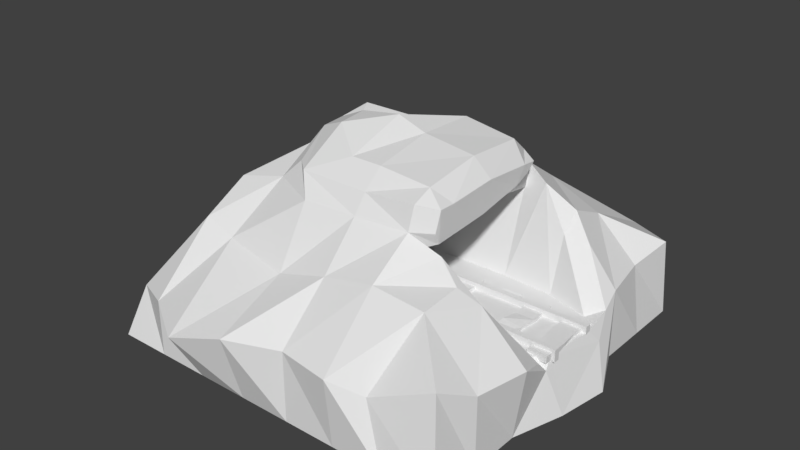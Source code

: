 # Source: grot.blend  (saved by Blender 2.79.0; exported with 4.5.12 LTS)
import bpy
from mathutils import Matrix  # noqa: F401  (used for matrix-valued properties, if any)

bpy.ops.wm.read_factory_settings(use_empty=True)
scene = bpy.context.scene
scene.name = 'Scene'

# ---- collections
col_collection_1 = bpy.data.collections.new('Collection 1'); scene.collection.children.link(col_collection_1)

# ---- materials (node trees are filled in below, after node groups)
mat_material = bpy.data.materials.new('Material')
mat_material.alpha_threshold = 0.0
mat_material.use_transparent_shadow = False
mat_material.roughness = 0.5
mat_material.line_color = (0.0, 0.0, 0.0, 1.0)

# ---- material node trees

# ---- world
world_world = bpy.data.worlds.new('World'); scene.world = world_world
world_world.color = (0.05088, 0.05088, 0.05088)
world_world.use_sun_shadow = False
world_world.sun_shadow_jitter_overblur = 0.0
world_world.cycles.sampling_method = 'MANUAL'

# ---- meshes
me_cube_002 = bpy.data.meshes.new('Cube.002')
me_cube_002.from_pydata([(-10.92, -0.9987, -1.066), (-10.92, -0.9987, 0.934), (-10.92, 1.001, -1.066), (-10.92, 1.001, 0.934), (-8.923, -0.9987, -1.066), (-8.923, -0.9987, 0.934), (-8.923, 1.001, -1.066), (-8.923, 1.001, 0.934), (4.74, -0.9987, -1.066), (4.74, -0.9987, 0.934), (4.74, 1.001, -1.066), (4.74, 1.001, 0.934), (6.74, -0.9987, -1.066), (6.74, -0.9987, 0.934), (6.74, 1.001, -1.066), (6.74, 1.001, 0.934), (8.925, -0.9987, -1.066), (8.925, -0.9987, 0.934), (8.925, 1.001, -1.066), (8.925, 1.001, 0.934), (10.92, -0.9987, -1.066), (10.92, -0.9987, 0.934), (10.92, 1.001, -1.066), (10.92, 1.001, 0.934), (-2.641, -0.9987, -1.066), (-2.641, -0.9987, 0.934), (-2.641, 1.001, -1.066), (-2.641, 1.001, 0.934), (-0.641, -0.9987, -1.066), (-0.641, -0.9987, 0.934), (-0.641, 1.001, -1.066), (-0.641, 1.001, 0.934), (1.544, -0.9987, -1.066), (1.544, -0.9987, 0.934), (1.544, 1.001, -1.066), (1.544, 1.001, 0.934), (3.544, -0.9987, -1.066), (3.544, -0.9987, 0.934), (3.544, 1.001, -1.066), (3.544, 1.001, 0.934), (-6.738, -0.9987, -1.066), (-6.738, -0.9987, 0.934), (-6.738, 1.001, -1.066), (-6.738, 1.001, 0.934), (-4.738, -0.9987, -1.066), (-4.738, -0.9987, 0.934), (-4.738, 1.001, -1.066), (-4.738, 1.001, 0.934), (-12.22, -0.7716, -1.601), (-12.22, -0.7716, 1.997), (-12.22, -0.5951, -1.601), (-12.22, -0.5951, 1.997), (11.22, -0.7716, -1.601), (11.22, -0.7716, 1.997), (11.22, -0.5951, -1.601), (11.22, -0.5951, 1.997), (-11.82, 0.5871, -1.601), (-11.82, 0.5871, 1.997), (-11.82, 0.7636, -1.601), (-11.82, 0.7636, 1.997), (11.31, 0.5871, -1.601), (11.31, 0.5871, 1.997), (11.31, 0.7636, -1.601), (11.31, 0.7636, 1.997), (8.925, -0.1956, -1.066), (8.925, -0.1956, 0.934), (10.92, -0.1956, -1.066), (10.92, -0.1956, 0.934), (8.732, 0.2572, 0.934), (10.73, 0.2572, -1.066), (8.732, 0.2572, -1.066), (10.73, 0.2572, 0.934), (4.74, -0.303, -1.066), (4.74, -0.303, 1.644), (6.74, -0.303, -1.066), (6.74, -0.303, 0.934), (4.912, 0.1862, 0.934), (6.912, 0.1862, -1.066), (4.912, 0.1862, -1.066), (6.912, 0.1862, 0.934), (1.544, 0.3347, -2.244), (1.544, -0.332, -2.244), (1.544, -0.332, -0.2439), (1.544, 0.3347, -0.2439), (3.544, -0.332, -2.244), (3.544, 0.3347, -2.244), (3.544, 0.3347, -0.2439), (3.544, -0.332, -0.2439)], [], [(0, 1, 3, 2), (2, 3, 7, 6), (6, 7, 5, 4), (4, 5, 1, 0), (2, 6, 4, 0), (7, 3, 1, 5), (78, 76, 11, 10), (10, 11, 15, 14), (74, 75, 13, 12), (12, 13, 9, 8), (72, 74, 12, 8), (75, 73, 9, 13), (70, 68, 19, 18), (18, 19, 23, 22), (66, 67, 21, 20), (20, 21, 17, 16), (64, 66, 20, 16), (67, 65, 17, 21), (24, 25, 27, 26), (26, 27, 31, 30), (30, 31, 29, 28), (28, 29, 25, 24), (26, 30, 28, 24), (31, 27, 25, 29), (80, 83, 35, 34), (34, 35, 39, 38), (84, 87, 37, 36), (36, 37, 33, 32), (81, 84, 36, 32), (87, 82, 33, 37), (40, 41, 43, 42), (42, 43, 47, 46), (46, 47, 45, 44), (44, 45, 41, 40), (42, 46, 44, 40), (47, 43, 41, 45), (48, 49, 51, 50), (50, 51, 55, 54), (54, 55, 53, 52), (52, 53, 49, 48), (50, 54, 52, 48), (55, 51, 49, 53), (56, 57, 59, 58), (58, 59, 63, 62), (62, 63, 61, 60), (60, 61, 57, 56), (58, 62, 60, 56), (63, 59, 57, 61), (71, 68, 65, 67), (70, 69, 66, 64), (69, 71, 67, 66), (16, 17, 65, 64), (22, 23, 71, 69), (18, 22, 69, 70), (23, 19, 68, 71), (64, 65, 68, 70), (79, 76, 73, 75), (78, 77, 74, 72), (77, 79, 75, 74), (8, 9, 73, 72), (14, 15, 79, 77), (10, 14, 77, 78), (15, 11, 76, 79), (72, 73, 76, 78), (39, 35, 83, 86), (86, 83, 82, 87), (34, 38, 85, 80), (80, 85, 84, 81), (38, 39, 86, 85), (85, 86, 87, 84), (32, 33, 82, 81), (81, 82, 83, 80)])
_uv = me_cube_002.uv_layers.new(name='UVMap')
_uv.uv.foreach_set('vector', [0.04277, 0.5431, 0.04335, 0.5436, 0.04869, 0.5375, 0.0481, 0.537, 0.0481, 0.537, 0.04869, 0.5375, 0.04888, 0.5373, 0.04825, 0.5367, 0.04825, 0.5367, 0.04888, 0.5373, 0.04318, 0.5438, 0.04255, 0.5433, 0.04255, 0.5433, 0.04318, 0.5438, 0.04335, 0.5436, 0.04277, 0.5431, 0.0481, 0.537, 0.04825, 0.5367, 0.04255, 0.5433, 0.04277, 0.5431, 0.04888, 0.5373, 0.04869, 0.5375, 0.04335, 0.5436, 0.04318, 0.5438, 0.04588, 0.5383, 0.04706, 0.5393, 0.05137, 0.5344, 0.0502, 0.5334, 0.0502, 0.5334, 0.05137, 0.5344, 0.05215, 0.5335, 0.0508, 0.5323, 0.0429, 0.5414, 0.04422, 0.5426, 0.03998, 0.5475, 0.03867, 0.5463, 0.03867, 0.5463, 0.03998, 0.5475, 0.04074, 0.5466, 0.03959, 0.5456, 0.04329, 0.5413, 0.0429, 0.5414, 0.03867, 0.5463, 0.03959, 0.5456, 0.04422, 0.5426, 0.04486, 0.5427, 0.04074, 0.5466, 0.03998, 0.5475, 0.04635, 0.537, 0.04791, 0.5383, 0.0533, 0.5321, 0.0517, 0.5308, 0.0517, 0.5308, 0.0533, 0.5321, 0.05482, 0.5303, 0.05288, 0.5287, 0.04249, 0.5407, 0.0444, 0.5423, 0.03737, 0.5504, 0.03549, 0.5488, 0.03549, 0.5488, 0.03737, 0.5504, 0.03885, 0.5488, 0.03729, 0.5474, 0.04309, 0.5407, 0.04249, 0.5407, 0.03549, 0.5488, 0.03729, 0.5474, 0.0444, 0.5423, 0.04467, 0.5421, 0.03885, 0.5488, 0.03737, 0.5504, 0.04163, 0.544, 0.04241, 0.5447, 0.04966, 0.5363, 0.04886, 0.5357, 0.04886, 0.5357, 0.04966, 0.5363, 0.05, 0.5359, 0.04913, 0.5352, 0.04913, 0.5352, 0.05, 0.5359, 0.04208, 0.5451, 0.04121, 0.5443, 0.04121, 0.5443, 0.04208, 0.5451, 0.04241, 0.5447, 0.04163, 0.544, 0.04886, 0.5357, 0.04913, 0.5352, 0.04121, 0.5443, 0.04163, 0.544, 0.05, 0.5359, 0.04966, 0.5363, 0.04241, 0.5447, 0.04208, 0.5451, 0.04598, 0.5375, 0.04695, 0.5383, 0.05046, 0.5354, 0.04949, 0.5346, 0.04949, 0.5346, 0.05046, 0.5354, 0.05099, 0.5348, 0.0499, 0.5339, 0.0427, 0.5409, 0.04378, 0.5418, 0.04111, 0.5462, 0.04004, 0.5452, 0.04004, 0.5452, 0.04111, 0.5462, 0.04163, 0.5456, 0.04067, 0.5447, 0.04304, 0.5409, 0.0427, 0.5409, 0.04004, 0.5452, 0.04067, 0.5447, 0.04378, 0.5418, 0.04401, 0.5417, 0.04163, 0.5456, 0.04111, 0.5462, 0.04228, 0.5435, 0.04295, 0.5441, 0.04911, 0.537, 0.04843, 0.5364, 0.04843, 0.5364, 0.04911, 0.537, 0.04935, 0.5367, 0.04862, 0.5361, 0.04862, 0.5361, 0.04935, 0.5367, 0.04271, 0.5444, 0.04199, 0.5437, 0.04199, 0.5437, 0.04271, 0.5444, 0.04295, 0.5441, 0.04228, 0.5435, 0.04843, 0.5364, 0.04862, 0.5361, 0.04199, 0.5437, 0.04228, 0.5435, 0.04935, 0.5367, 0.04911, 0.537, 0.04295, 0.5441, 0.04271, 0.5444, 0.03962, 0.7781, 0.03961, 0.7788, 0.04001, 0.7788, 0.04002, 0.7781, 0.04002, 0.7781, 0.04001, 0.7788, 0.03629, 0.7794, 0.03634, 0.7766, 0.03634, 0.7766, 0.03629, 0.7794, 0.03488, 0.7794, 0.03495, 0.7766, 0.03495, 0.7766, 0.03488, 0.7794, 0.03961, 0.7788, 0.03962, 0.7781, 0.04002, 0.7781, 0.03634, 0.7766, 0.03495, 0.7766, 0.03962, 0.7781, 0.03629, 0.7794, 0.04001, 0.7788, 0.03961, 0.7788, 0.03488, 0.7794, 0.04272, 0.7781, 0.04271, 0.7789, 0.04312, 0.7789, 0.04312, 0.7781, 0.04312, 0.7781, 0.04312, 0.7789, 0.04721, 0.7795, 0.04719, 0.7767, 0.04719, 0.7767, 0.04721, 0.7795, 0.04578, 0.7795, 0.04577, 0.7767, 0.04577, 0.7767, 0.04578, 0.7795, 0.04271, 0.7789, 0.04272, 0.7781, 0.04312, 0.7781, 0.04719, 0.7767, 0.04577, 0.7767, 0.04272, 0.7781, 0.04721, 0.7795, 0.04312, 0.7789, 0.04271, 0.7789, 0.04578, 0.7795, 0.0483, 0.5379, 0.04791, 0.5383, 0.04467, 0.5421, 0.0444, 0.5423, 0.04635, 0.537, 0.04642, 0.5362, 0.04249, 0.5407, 0.04309, 0.5407, 0.04642, 0.5362, 0.0483, 0.5379, 0.0444, 0.5423, 0.04249, 0.5407, 0.03729, 0.5474, 0.03885, 0.5488, 0.04467, 0.5421, 0.04309, 0.5407, 0.05288, 0.5287, 0.05482, 0.5303, 0.0483, 0.5379, 0.04642, 0.5362, 0.0517, 0.5308, 0.05288, 0.5287, 0.04642, 0.5362, 0.04635, 0.537, 0.05482, 0.5303, 0.0533, 0.5321, 0.04791, 0.5383, 0.0483, 0.5379, 0.04309, 0.5407, 0.04467, 0.5421, 0.04791, 0.5383, 0.04635, 0.537, 0.04721, 0.5391, 0.04706, 0.5393, 0.04486, 0.5427, 0.04422, 0.5426, 0.04588, 0.5383, 0.04586, 0.538, 0.0429, 0.5414, 0.04329, 0.5413, 0.04586, 0.538, 0.04721, 0.5391, 0.04422, 0.5426, 0.0429, 0.5414, 0.03959, 0.5456, 0.04074, 0.5466, 0.04486, 0.5427, 0.04329, 0.5413, 0.0508, 0.5323, 0.05215, 0.5335, 0.04721, 0.5391, 0.04586, 0.538, 0.0502, 0.5334, 0.0508, 0.5323, 0.04586, 0.538, 0.04588, 0.5383, 0.05215, 0.5335, 0.05137, 0.5344, 0.04706, 0.5393, 0.04721, 0.5391, 0.04329, 0.5413, 0.04486, 0.5427, 0.04706, 0.5393, 0.04588, 0.5383, 0.05099, 0.5348, 0.05046, 0.5354, 0.04695, 0.5383, 0.04706, 0.538, 0.04706, 0.538, 0.04695, 0.5383, 0.04401, 0.5417, 0.04378, 0.5418, 0.04949, 0.5346, 0.0499, 0.5339, 0.04598, 0.5371, 0.04598, 0.5375, 0.04598, 0.5375, 0.04598, 0.5371, 0.0427, 0.5409, 0.04304, 0.5409, 0.0499, 0.5339, 0.05099, 0.5348, 0.04706, 0.538, 0.04598, 0.5371, 0.04598, 0.5371, 0.04706, 0.538, 0.04378, 0.5418, 0.0427, 0.5409, 0.04067, 0.5447, 0.04163, 0.5456, 0.04401, 0.5417, 0.04304, 0.5409, 0.04304, 0.5409, 0.04401, 0.5417, 0.04695, 0.5383, 0.04598, 0.5375])
me_cube_002.use_remesh_preserve_volume = False
me_cube_002.use_remesh_preserve_attributes = False
me_cube_002.use_mirror_vertex_groups = False
me_cube_002.update()
me_cube = bpy.data.meshes.new('Cube')
me_cube.from_pydata([(4.812, 4.65, -1.0), (4.812, -5.694, -1.0), (-5.72, -5.694, -1.0), (-5.72, 4.65, -1.0), (4.764, 4.402, 1.279), (4.482, -5.269, 1.514), (-5.351, -5.181, 0.4594), (-5.72, 4.65, 0.2333), (3.307, 4.65, -1.0), (1.803, 4.65, -1.0), (0.2983, 4.65, -1.0), (-1.206, 4.65, -1.0), (-2.711, 4.65, -1.0), (-4.215, 4.65, -1.0), (3.307, -5.694, -1.0), (1.803, -5.694, -1.0), (0.2983, -5.694, -1.0), (-1.206, -5.694, -1.0), (-2.711, -5.694, -1.0), (-4.215, -5.694, -1.0), (3.307, 5.41, 1.0), (1.803, 5.299, 0.4915), (0.2983, 4.361, 0.4207), (-1.206, 5.263, 0.1873), (-2.711, 5.351, 0.614), (-4.215, 5.121, 1.0), (2.701, -5.492, 0.7039), (1.803, -5.914, 1.0), (0.2983, -5.694, 1.0), (-1.206, -6.273, 1.0), (-2.711, -6.619, 0.6), (-4.215, -5.694, 0.6237), (4.812, 3.172, -1.0), (4.812, 1.694, -1.0), (5.501, 0.2164, -1.0), (5.259, -1.261, -1.0), (4.812, -2.739, -1.0), (4.812, -4.217, -1.0), (-5.72, -4.217, -1.0), (-5.72, -2.739, -1.0), (-5.72, -1.261, -1.0), (-5.72, 0.2164, -1.0), (-5.72, 1.694, -1.0), (-5.72, 3.172, -1.0), (4.539, 3.172, 1.0), (4.812, 1.694, 1.0), (5.104, -2.739, 1.0), (4.812, -4.217, 1.0), (-5.72, -4.217, 0.3997), (-5.72, -2.739, 1.0), (-6.246, -1.261, 0.2372), (-5.514, 0.2164, 1.0), (-6.292, 1.694, 0.3584), (-5.72, 3.172, 1.0), (3.307, 3.172, 2.158), (3.307, 1.03, 0.5991), (3.307, -2.075, 0.5991), (3.307, -4.217, 2.546), (1.803, 3.172, 2.819), (1.803, 2.061, 3.58), (1.803, 1.136, 0.5847), (1.803, -2.181, 0.5847), (1.803, -2.949, 3.511), (1.803, -4.217, 2.674), (0.2983, 3.172, 2.588), (0.1409, 2.039, 3.672), (0.2983, 1.142, 0.5755), (0.2983, -2.187, 0.5755), (0.2983, -3.118, 3.512), (0.2983, -4.217, 2.346), (-1.206, 3.172, 1.992), (-1.665, 1.976, 3.805), (-1.206, 1.055, 0.5755), (-0.9395, -1.451, 0.9645), (-1.206, -3.249, 3.512), (-1.206, -4.217, 1.891), (-2.711, 3.172, 2.588), (-2.711, 1.694, 3.068), (-2.711, 0.2164, 4.066), (-2.711, -1.261, 4.066), (-2.63, -2.588, 3.512), (-3.237, -3.918, 2.073), (-4.215, 3.172, 2.588), (-4.215, 1.694, 3.186), (-4.215, 0.2164, 2.537), (-4.215, -1.261, 3.013), (-3.958, -2.739, 3.207), (-4.215, -3.828, 2.346), (3.307, -4.217, -1.0), (3.307, -2.739, -1.0), (3.307, -1.261, -1.0), (3.307, 0.2164, -1.0), (3.307, 1.694, -1.0), (3.307, 3.172, -1.0), (1.803, -4.217, -1.0), (1.803, -2.739, -1.0), (1.803, -1.261, -1.0), (1.803, 0.2164, -1.0), (1.803, 1.694, -1.0), (1.803, 3.172, -1.0), (0.2983, -4.217, -1.0), (0.2983, -2.739, -1.0), (0.2983, -1.261, -1.0), (0.2983, 0.2164, -1.0), (0.2983, 1.694, -1.0), (0.2983, 3.172, -1.0), (-1.206, -4.217, -1.0), (-1.206, -2.739, -1.0), (-1.206, -1.261, -1.0), (-1.206, 0.2164, -1.0), (-1.206, 1.694, -1.0), (-1.206, 3.172, -1.0), (-2.711, -4.217, -1.0), (-2.711, -2.739, -1.0), (-2.711, -1.261, -1.0), (-2.711, 0.2164, -1.0), (-2.711, 1.694, -1.0), (-2.711, 3.172, -1.0), (-4.215, -4.217, -1.0), (-4.215, -2.739, -1.0), (-4.215, -1.261, -1.0), (-4.215, 0.2164, -1.0), (-4.215, 1.694, -1.0), (-4.215, 3.172, -1.0), (-2.152, 0.1524, 4.834), (-2.312, -1.325, 4.61), (-2.102, -2.422, 4.056), (-1.664, -2.803, 4.056), (-1.145, 1.63, 4.107), (0.3592, 1.63, 4.169), (0.3592, -2.803, 4.056), (1.864, 1.63, 4.124), (1.864, -2.803, 4.189), (1.803, -2.785, 2.978), (0.3592, -2.234, 4.539), (-0.5346, -2.234, 4.536), (1.864, -2.234, 4.424), (0.2983, -2.999, 3.041), (-1.206, -3.169, 3.255), (-1.145, 0.7039, 4.559), (-1.97, -0.2047, 4.767), (0.1867, 1.579, 3.117), (-1.206, 1.174, 3.632), (-2.529, 0.2858, 3.01), (1.803, 1.905, 2.926), (0.3592, 1.163, 4.776), (1.864, 1.163, 4.548), (-2.376, -0.5865, 4.61), (1.803, -0.7899, 3.275), (0.3592, -0.5356, 4.841), (1.864, -0.5356, 4.653), (-0.4839, -0.5356, 5.128), (-1.547, -1.504, 4.949), (0.2983, -0.906, 3.265), (-1.206, -0.9975, 3.444), (-2.623, -2.129, 2.573), (2.345, -2.479, 3.198), (2.345, -2.62, 3.515), (2.397, 1.301, 4.041), (2.345, 1.131, 3.767), (2.397, -2.494, 4.097), (2.397, -2.008, 4.087), (2.345, -0.7709, 3.314), (2.397, -0.5532, 4.184), (2.345, 0.6562, 3.568), (2.397, 0.9013, 4.072), (4.415, -1.713, 0.5719), (4.875, -1.905, 0.6825), (4.874, -1.53, 0.2794), (4.821, -1.29, 0.5654), (3.799, -2.739, 2.215), (3.307, -2.571, 2.15), (2.65, -2.776, 3.099), (3.307, -3.04, 2.648), (4.93, 1.049, 0.7632), (4.533, 0.6912, 0.587), (4.979, 0.1739, 0.5787), (5.13, 0.4788, 0.2218), (3.307, 1.505, 2.187), (3.959, 1.694, 2.031), (3.307, 2.045, 2.662), (2.51, 1.776, 3.291), (-1.206, -1.225, 0.5755), (-1.544, -1.912, 1.36), (-1.206, -2.419, 1.39), (-0.3327, -2.151, 0.5755), (-1.134, -1.846, 1.416), (-0.9395, -2.137, 1.433), (-0.4372, -1.983, 0.9645)], [], [(118, 19, 2, 38), (87, 48, 6), (37, 47, 5, 1), (19, 31, 6, 2), (43, 53, 7, 3), (25, 13, 3, 7), (4, 0, 8, 20), (20, 8, 9, 21), (21, 9, 10, 22), (22, 10, 11, 23), (23, 11, 12, 24), (24, 12, 13, 25), (1, 5, 26, 14), (14, 26, 27, 15), (15, 27, 28, 16), (16, 28, 29, 17), (17, 29, 30, 18), (18, 30, 31, 19), (57, 26, 5), (57, 63, 27, 26), (63, 69, 28, 27), (69, 75, 29, 28), (75, 81, 30, 29), (81, 87, 31, 30), (37, 1, 14, 88), (88, 14, 15, 94), (94, 15, 16, 100), (100, 16, 17, 106), (106, 17, 18, 112), (112, 18, 19, 118), (12, 117, 123, 13), (117, 116, 122, 123), (116, 115, 121, 122), (115, 114, 120, 121), (114, 113, 119, 120), (113, 112, 118, 119), (11, 111, 117, 12), (111, 110, 116, 117), (110, 109, 115, 116), (109, 108, 114, 115), (108, 107, 113, 114), (107, 106, 112, 113), (10, 105, 111, 11), (105, 104, 110, 111), (104, 103, 109, 110), (103, 102, 108, 109), (102, 101, 107, 108), (101, 100, 106, 107), (9, 99, 105, 10), (99, 98, 104, 105), (98, 97, 103, 104), (97, 96, 102, 103), (96, 95, 101, 102), (95, 94, 100, 101), (8, 93, 99, 9), (93, 92, 98, 99), (92, 91, 97, 98), (91, 90, 96, 97), (90, 89, 95, 96), (89, 88, 94, 95), (0, 32, 93, 8), (32, 33, 92, 93), (33, 34, 91, 92), (34, 35, 90, 91), (35, 36, 89, 90), (36, 37, 88, 89), (24, 25, 82, 76), (76, 82, 83, 77), (77, 83, 84, 78), (78, 84, 85, 79), (79, 85, 86, 80), (80, 86, 87, 81), (23, 24, 76, 70), (70, 76, 77, 71), (71, 77, 78), (67, 185, 184, 74, 68), (73, 186, 187, 188), (74, 80, 81, 75), (22, 23, 70, 64), (64, 70, 71, 65), (65, 71, 72, 66), (72, 78, 79, 183, 182), (184, 183, 79, 80, 74), (68, 74, 75, 69), (21, 22, 64, 58), (58, 64, 65), (59, 65, 66, 60), (60, 66, 67, 61), (61, 67, 68, 62), (62, 68, 69, 63), (20, 21, 58, 54), (178, 181, 59, 60, 55), (55, 60, 61, 56), (46, 170, 173, 57, 47), (4, 20, 54), (54, 58, 59, 181, 180), (34, 177, 176, 169, 168, 35), (35, 168, 167, 46, 36), (56, 61, 62, 172, 171), (172, 62, 63), (2, 6, 48, 38), (38, 48, 49, 39), (39, 49, 50, 40), (40, 50, 51, 41), (41, 51, 52, 42), (42, 52, 53, 43), (0, 4, 44, 32), (32, 44, 45, 33), (178, 55, 175), (46, 167, 170), (166, 56, 171), (36, 46, 47, 37), (25, 7, 53), (82, 53, 52, 83), (83, 52, 51, 84), (84, 51, 50, 85), (85, 50, 49, 86), (86, 49, 48, 87), (13, 123, 43, 3), (123, 122, 42, 43), (122, 121, 41, 42), (121, 120, 40, 41), (120, 119, 39, 40), (119, 118, 38, 39), (47, 57, 5), (44, 4, 54), (59, 58, 65), (33, 45, 174, 177, 34), (176, 175, 55, 56, 166, 169), (82, 25, 53), (31, 87, 6), (72, 71, 78), (71, 128, 129, 65), (68, 130, 127, 74), (78, 124, 128, 71), (65, 129, 131, 59), (148, 144, 164, 162), (134, 135, 127, 130), (152, 127, 135), (125, 126, 127), (136, 134, 130, 132), (152, 140, 124, 147), (74, 127, 126, 80), (78, 147, 124), (62, 132, 130, 68), (80, 126, 125, 79), (133, 62, 68, 137), (137, 68, 74, 138), (154, 138, 74, 155), (79, 74, 80), (74, 79, 78, 143, 155), (153, 137, 138, 154), (148, 133, 137, 153), (150, 149, 134, 136), (149, 151, 135, 134), (150, 136, 161, 163), (144, 59, 159, 164), (129, 128, 139, 145), (131, 129, 145, 146), (59, 144, 141, 65), (65, 141, 142, 71), (71, 142, 143, 78), (128, 124, 140, 139), (62, 133, 156, 157), (145, 139, 151, 149), (146, 145, 149, 150), (144, 148, 153, 141), (141, 153, 154, 142), (142, 154, 155, 143), (127, 152, 147, 125), (139, 140, 152, 151), (156, 161, 160, 157), (162, 163, 161, 156), (159, 158, 165, 164), (164, 165, 163, 162), (59, 131, 158, 159), (133, 148, 162, 156), (132, 62, 157, 160), (131, 146, 165, 158), (136, 132, 160, 161), (146, 150, 163, 165), (79, 125, 147, 78), (151, 152, 135), (138, 155, 154), (166, 167, 168, 169), (170, 171, 172, 173), (166, 171, 170, 167), (44, 54, 180, 179, 45), (174, 175, 176, 177), (178, 179, 180, 181), (178, 175, 174, 179), (45, 179, 174), (173, 172, 63, 57), (183, 184, 187, 186), (66, 72, 182, 185, 67), (185, 182, 73, 188), (184, 185, 188, 187), (182, 183, 186, 73)])
_uv = me_cube.uv_layers.new(name='UVMap')
_uv.uv.foreach_set('vector', [0.007284, 0.8071, 0.005164, 0.8066, 0.004939, 0.8074, 0.006922, 0.8078, 0.00679, 0.8115, 0.006507, 0.8094, 0.005197, 0.8091, 0.0115, 0.7985, 0.01088, 0.8021, 0.007441, 0.8027, 0.007888, 0.7968, 0.005164, 0.8066, 0.004511, 0.8086, 0.005197, 0.8091, 0.004939, 0.8074, 0.01483, 0.8096, 0.01477, 0.8116, 0.01611, 0.811, 0.01611, 0.8098, 0.01741, 0.8115, 0.01694, 0.8094, 0.01611, 0.8098, 0.01611, 0.811, 0.02566, 0.8081, 0.02508, 0.8048, 0.02316, 0.8059, 0.02453, 0.8089, 0.02453, 0.8089, 0.02316, 0.8059, 0.02153, 0.8068, 0.02248, 0.8089, 0.02248, 0.8089, 0.02153, 0.8068, 0.02013, 0.8076, 0.02004, 0.8092, 0.02004, 0.8092, 0.02013, 0.8076, 0.01893, 0.8083, 0.01961, 0.8097, 0.01961, 0.8097, 0.01893, 0.8083, 0.01787, 0.8088, 0.0186, 0.8107, 0.0186, 0.8107, 0.01787, 0.8088, 0.01694, 0.8094, 0.01741, 0.8115, 0.007888, 0.7968, 0.007441, 0.8027, 0.006473, 0.8034, 0.007146, 0.7995, 0.007146, 0.7995, 0.006473, 0.8034, 0.00497, 0.8047, 0.006571, 0.8015, 0.006571, 0.8015, 0.00497, 0.8047, 0.005119, 0.8062, 0.006112, 0.8032, 0.006112, 0.8032, 0.005119, 0.8062, 0.003655, 0.8071, 0.005738, 0.8045, 0.005738, 0.8045, 0.003655, 0.8071, 0.003075, 0.8074, 0.005427, 0.8056, 0.005427, 0.8056, 0.003075, 0.8074, 0.004511, 0.8086, 0.005164, 0.8066, 0.009069, 0.8074, 0.006473, 0.8034, 0.007441, 0.8027, 0.009069, 0.8074, 0.008118, 0.8089, 0.00497, 0.8047, 0.006473, 0.8034, 0.008118, 0.8089, 0.00757, 0.8093, 0.005119, 0.8062, 0.00497, 0.8047, 0.00757, 0.8093, 0.007196, 0.8094, 0.003655, 0.8071, 0.005119, 0.8062, 0.007196, 0.8094, 0.00701, 0.8107, 0.003075, 0.8074, 0.003655, 0.8071, 0.00701, 0.8107, 0.00679, 0.8115, 0.004511, 0.8086, 0.003075, 0.8074, 0.0115, 0.7985, 0.007888, 0.7968, 0.007146, 0.7995, 0.01038, 0.8008, 0.01038, 0.8008, 0.007146, 0.7995, 0.006571, 0.8015, 0.009501, 0.8026, 0.009501, 0.8026, 0.006571, 0.8015, 0.006112, 0.8032, 0.008787, 0.804, 0.008787, 0.804, 0.006112, 0.8032, 0.005738, 0.8045, 0.008199, 0.8052, 0.008199, 0.8052, 0.005738, 0.8045, 0.005427, 0.8056, 0.007705, 0.8062, 0.007705, 0.8062, 0.005427, 0.8056, 0.005164, 0.8066, 0.007284, 0.8071, 0.01787, 0.8088, 0.0165, 0.8085, 0.01561, 0.8091, 0.01694, 0.8094, 0.0165, 0.8085, 0.01502, 0.8081, 0.01419, 0.8087, 0.01561, 0.8091, 0.01502, 0.8081, 0.01341, 0.8077, 0.01267, 0.8083, 0.01419, 0.8087, 0.01341, 0.8077, 0.01167, 0.8072, 0.01102, 0.808, 0.01267, 0.8083, 0.01167, 0.8072, 0.009778, 0.8067, 0.009228, 0.8075, 0.01102, 0.808, 0.009778, 0.8067, 0.007705, 0.8062, 0.007284, 0.8071, 0.009228, 0.8075, 0.01893, 0.8083, 0.0175, 0.8078, 0.0165, 0.8085, 0.01787, 0.8088, 0.0175, 0.8078, 0.01596, 0.8074, 0.01502, 0.8081, 0.0165, 0.8085, 0.01596, 0.8074, 0.01427, 0.8069, 0.01341, 0.8077, 0.01502, 0.8081, 0.01427, 0.8069, 0.01244, 0.8064, 0.01167, 0.8072, 0.01341, 0.8077, 0.01244, 0.8064, 0.01042, 0.8058, 0.009778, 0.8067, 0.01167, 0.8072, 0.01042, 0.8058, 0.008199, 0.8052, 0.007705, 0.8062, 0.009778, 0.8067, 0.02013, 0.8076, 0.01866, 0.8071, 0.0175, 0.8078, 0.01893, 0.8083, 0.01866, 0.8071, 0.01704, 0.8066, 0.01596, 0.8074, 0.0175, 0.8078, 0.01704, 0.8066, 0.01528, 0.806, 0.01427, 0.8069, 0.01596, 0.8074, 0.01528, 0.806, 0.01333, 0.8054, 0.01244, 0.8064, 0.01427, 0.8069, 0.01333, 0.8054, 0.01118, 0.8048, 0.01042, 0.8058, 0.01244, 0.8064, 0.01118, 0.8048, 0.008787, 0.804, 0.008199, 0.8052, 0.01042, 0.8058, 0.02153, 0.8068, 0.02, 0.8063, 0.01866, 0.8071, 0.02013, 0.8076, 0.02, 0.8063, 0.01831, 0.8057, 0.01704, 0.8066, 0.01866, 0.8071, 0.01831, 0.8057, 0.01646, 0.805, 0.01528, 0.806, 0.01704, 0.8066, 0.01646, 0.805, 0.01439, 0.8043, 0.01333, 0.8054, 0.01528, 0.806, 0.01439, 0.8043, 0.01209, 0.8035, 0.01118, 0.8048, 0.01333, 0.8054, 0.01209, 0.8035, 0.009501, 0.8026, 0.008787, 0.804, 0.01118, 0.8048, 0.02316, 0.8059, 0.02158, 0.8052, 0.02, 0.8063, 0.02153, 0.8068, 0.02158, 0.8052, 0.01982, 0.8045, 0.01831, 0.8057, 0.02, 0.8063, 0.01982, 0.8045, 0.01787, 0.8038, 0.01646, 0.805, 0.01831, 0.8057, 0.01787, 0.8038, 0.01568, 0.8029, 0.01439, 0.8043, 0.01646, 0.805, 0.01568, 0.8029, 0.0132, 0.8019, 0.01209, 0.8035, 0.01439, 0.8043, 0.0132, 0.8019, 0.01038, 0.8008, 0.009501, 0.8026, 0.01209, 0.8035, 0.02508, 0.8048, 0.02346, 0.804, 0.02158, 0.8052, 0.02316, 0.8059, 0.02346, 0.804, 0.02164, 0.8032, 0.01982, 0.8045, 0.02158, 0.8052, 0.02164, 0.8032, 0.0205, 0.8014, 0.01787, 0.8038, 0.01982, 0.8045, 0.0205, 0.8014, 0.0178, 0.8006, 0.01568, 0.8029, 0.01787, 0.8038, 0.0178, 0.8006, 0.01459, 0.7999, 0.0132, 0.8019, 0.01568, 0.8029, 0.01459, 0.7999, 0.0115, 0.7985, 0.01038, 0.8008, 0.0132, 0.8019, 0.0186, 0.8107, 0.01741, 0.8115, 0.01557, 0.8131, 0.01655, 0.8127, 0.01655, 0.8127, 0.01557, 0.8131, 0.01394, 0.8136, 0.01487, 0.8131, 0.01487, 0.8131, 0.01394, 0.8136, 0.01227, 0.8125, 0.01291, 0.8144, 0.01291, 0.8144, 0.01227, 0.8125, 0.01031, 0.813, 0.0108, 0.8142, 0.0108, 0.8142, 0.01031, 0.813, 0.008255, 0.8129, 0.008903, 0.8131, 0.008903, 0.8131, 0.008255, 0.8129, 0.00679, 0.8115, 0.00701, 0.8107, 0.01961, 0.8097, 0.0186, 0.8107, 0.01655, 0.8127, 0.01765, 0.8115, 0.01765, 0.8115, 0.01655, 0.8127, 0.01487, 0.8131, 0.01594, 0.814, 0.01594, 0.814, 0.01487, 0.8131, 0.01291, 0.8144, 0.01174, 0.8072, 0.01142, 0.8076, 0.01037, 0.8092, 0.008365, 0.8125, 0.009343, 0.8119, 0.01205, 0.8088, 0.01128, 0.8094, 0.01094, 0.8092, 0.01155, 0.8083, 0.008365, 0.8125, 0.008903, 0.8131, 0.00701, 0.8107, 0.007196, 0.8094, 0.02004, 0.8092, 0.01961, 0.8097, 0.01765, 0.8115, 0.01901, 0.8119, 0.01901, 0.8119, 0.01765, 0.8115, 0.01594, 0.814, 0.01755, 0.8134, 0.01755, 0.8134, 0.01594, 0.814, 0.0152, 0.8091, 0.01642, 0.8084, 0.0152, 0.8091, 0.01291, 0.8144, 0.0108, 0.8142, 0.01098, 0.8095, 0.01227, 0.8084, 0.01037, 0.8092, 0.01098, 0.8095, 0.0108, 0.8142, 0.008903, 0.8131, 0.008365, 0.8125, 0.009343, 0.8119, 0.008365, 0.8125, 0.007196, 0.8094, 0.00757, 0.8093, 0.02248, 0.8089, 0.02004, 0.8092, 0.01901, 0.8119, 0.02063, 0.8117, 0.02063, 0.8117, 0.01901, 0.8119, 0.01755, 0.8134, 0.01931, 0.8128, 0.01755, 0.8134, 0.01642, 0.8084, 0.01774, 0.8076, 0.01774, 0.8076, 0.01642, 0.8084, 0.01174, 0.8072, 0.01276, 0.8061, 0.01276, 0.8061, 0.01174, 0.8072, 0.009343, 0.8119, 0.01064, 0.8112, 0.01064, 0.8112, 0.009343, 0.8119, 0.00757, 0.8093, 0.008118, 0.8089, 0.02453, 0.8089, 0.02248, 0.8089, 0.02063, 0.8117, 0.02236, 0.8099, 0.02013, 0.8094, 0.01971, 0.8119, 0.01931, 0.8128, 0.01774, 0.8076, 0.01918, 0.8065, 0.01918, 0.8065, 0.01774, 0.8076, 0.01276, 0.8061, 0.01421, 0.8049, 0.01475, 0.803, 0.01314, 0.807, 0.01189, 0.8083, 0.009069, 0.8074, 0.01088, 0.8021, 0.02566, 0.8081, 0.02453, 0.8089, 0.02236, 0.8099, 0.02236, 0.8099, 0.02063, 0.8117, 0.01931, 0.8128, 0.01971, 0.8119, 0.021, 0.8104, 0.0205, 0.8014, 0.02066, 0.804, 0.02005, 0.8045, 0.01732, 0.8037, 0.01693, 0.8029, 0.0178, 0.8006, 0.0178, 0.8006, 0.01693, 0.8029, 0.01623, 0.8034, 0.01475, 0.803, 0.01459, 0.7999, 0.01421, 0.8049, 0.01276, 0.8061, 0.01064, 0.8112, 0.0118, 0.8099, 0.01303, 0.8075, 0.0118, 0.8099, 0.01064, 0.8112, 0.008118, 0.8089, 0.004939, 0.8074, 0.005197, 0.8091, 0.006507, 0.8094, 0.006922, 0.8078, 0.006922, 0.8078, 0.006507, 0.8094, 0.008287, 0.8105, 0.00875, 0.8082, 0.00875, 0.8082, 0.008287, 0.8105, 0.01005, 0.8101, 0.01044, 0.8086, 0.01044, 0.8086, 0.01005, 0.8101, 0.01186, 0.811, 0.01201, 0.8089, 0.01201, 0.8089, 0.01186, 0.811, 0.01311, 0.8108, 0.01347, 0.8092, 0.01347, 0.8092, 0.01311, 0.8108, 0.01477, 0.8116, 0.01483, 0.8096, 0.02508, 0.8048, 0.02566, 0.8081, 0.02374, 0.8072, 0.02346, 0.804, 0.02346, 0.804, 0.02374, 0.8072, 0.0222, 0.8063, 0.02164, 0.8032, 0.02013, 0.8094, 0.01918, 0.8065, 0.02023, 0.8053, 0.01475, 0.803, 0.01623, 0.8034, 0.01314, 0.807, 0.01604, 0.8039, 0.01421, 0.8049, 0.01303, 0.8075, 0.01459, 0.7999, 0.01475, 0.803, 0.01088, 0.8021, 0.0115, 0.7985, 0.01741, 0.8115, 0.01611, 0.811, 0.01477, 0.8116, 0.01557, 0.8131, 0.01477, 0.8116, 0.01311, 0.8108, 0.01394, 0.8136, 0.01394, 0.8136, 0.01311, 0.8108, 0.01186, 0.811, 0.01227, 0.8125, 0.01227, 0.8125, 0.01186, 0.811, 0.01005, 0.8101, 0.01031, 0.813, 0.01031, 0.813, 0.01005, 0.8101, 0.008287, 0.8105, 0.008255, 0.8129, 0.008255, 0.8129, 0.008287, 0.8105, 0.006507, 0.8094, 0.00679, 0.8115, 0.01694, 0.8094, 0.01561, 0.8091, 0.01483, 0.8096, 0.01611, 0.8098, 0.01561, 0.8091, 0.01419, 0.8087, 0.01347, 0.8092, 0.01483, 0.8096, 0.01419, 0.8087, 0.01267, 0.8083, 0.01201, 0.8089, 0.01347, 0.8092, 0.01267, 0.8083, 0.01102, 0.808, 0.01044, 0.8086, 0.01201, 0.8089, 0.01102, 0.808, 0.009228, 0.8075, 0.00875, 0.8082, 0.01044, 0.8086, 0.009228, 0.8075, 0.007284, 0.8071, 0.006922, 0.8078, 0.00875, 0.8082, 0.01088, 0.8021, 0.009069, 0.8074, 0.007441, 0.8027, 0.02374, 0.8072, 0.02566, 0.8081, 0.02236, 0.8099, 0.01931, 0.8128, 0.02063, 0.8117, 0.01755, 0.8134, 0.02164, 0.8032, 0.0222, 0.8063, 0.02137, 0.8054, 0.02066, 0.804, 0.0205, 0.8014, 0.02005, 0.8045, 0.02023, 0.8053, 0.01918, 0.8065, 0.01421, 0.8049, 0.01604, 0.8039, 0.01732, 0.8037, 0.01557, 0.8131, 0.01741, 0.8115, 0.01477, 0.8116, 0.004511, 0.8086, 0.00679, 0.8115, 0.005197, 0.8091, 0.0152, 0.8091, 0.01594, 0.814, 0.01291, 0.8144, 0.01594, 0.814, 0.0159, 0.8144, 0.01723, 0.8142, 0.01755, 0.8134, 0.009343, 0.8119, 0.009828, 0.8131, 0.008787, 0.8137, 0.008365, 0.8125, 0.01291, 0.8144, 0.01308, 0.8156, 0.0159, 0.8144, 0.01594, 0.814, 0.01755, 0.8134, 0.01723, 0.8142, 0.01884, 0.8137, 0.01931, 0.8128, 0.01486, 0.8115, 0.019, 0.8116, 0.01785, 0.8122, 0.01544, 0.8113, 0.01081, 0.8142, 0.01025, 0.8145, 0.008787, 0.8137, 0.009828, 0.8131, 0.01085, 0.8156, 0.008787, 0.8137, 0.01025, 0.8145, 0.01079, 0.8151, 0.009248, 0.8139, 0.008787, 0.8137, 0.01198, 0.8135, 0.01081, 0.8142, 0.009828, 0.8131, 0.0108, 0.8128, 0.01085, 0.8156, 0.01268, 0.8154, 0.01308, 0.8156, 0.01189, 0.8152, 0.008365, 0.8125, 0.008787, 0.8137, 0.009248, 0.8139, 0.008903, 0.8131, 0.01291, 0.8144, 0.01189, 0.8152, 0.01308, 0.8156, 0.01064, 0.8112, 0.0108, 0.8128, 0.009828, 0.8131, 0.009343, 0.8119, 0.008903, 0.8131, 0.009248, 0.8139, 0.01079, 0.8151, 0.0108, 0.8142, 0.01114, 0.8102, 0.01064, 0.8112, 0.009343, 0.8119, 0.009728, 0.811, 0.009728, 0.811, 0.009343, 0.8119, 0.008365, 0.8125, 0.008599, 0.812, 0.01217, 0.8128, 0.008599, 0.812, 0.008365, 0.8125, 0.009869, 0.8117, 0.0108, 0.8142, 0.008365, 0.8125, 0.008903, 0.8131, 0.008365, 0.8125, 0.0108, 0.8142, 0.01291, 0.8144, 0.01323, 0.8128, 0.009869, 0.8117, 0.01338, 0.812, 0.009728, 0.811, 0.008599, 0.812, 0.01217, 0.8128, 0.01486, 0.8115, 0.01114, 0.8102, 0.009728, 0.811, 0.01338, 0.812, 0.01531, 0.8144, 0.01387, 0.8151, 0.01081, 0.8142, 0.01198, 0.8135, 0.01387, 0.8151, 0.01316, 0.8159, 0.01025, 0.8145, 0.01081, 0.8142, 0.01531, 0.8144, 0.01198, 0.8135, 0.01301, 0.8126, 0.01587, 0.8132, 0.019, 0.8116, 0.01931, 0.8128, 0.01862, 0.8127, 0.01785, 0.8122, 0.01723, 0.8142, 0.0159, 0.8144, 0.01461, 0.815, 0.01658, 0.8152, 0.01884, 0.8137, 0.01723, 0.8142, 0.01658, 0.8152, 0.01818, 0.8145, 0.01931, 0.8128, 0.019, 0.8116, 0.01695, 0.8124, 0.01755, 0.8134, 0.01755, 0.8134, 0.01695, 0.8124, 0.01526, 0.8135, 0.01594, 0.814, 0.01594, 0.814, 0.01526, 0.8135, 0.01323, 0.8128, 0.01291, 0.8144, 0.0159, 0.8144, 0.01308, 0.8156, 0.01268, 0.8154, 0.01461, 0.815, 0.01064, 0.8112, 0.01114, 0.8102, 0.01215, 0.8104, 0.01177, 0.8111, 0.01658, 0.8152, 0.01461, 0.815, 0.01316, 0.8159, 0.01387, 0.8151, 0.01818, 0.8145, 0.01658, 0.8152, 0.01387, 0.8151, 0.01531, 0.8144, 0.019, 0.8116, 0.01486, 0.8115, 0.01338, 0.812, 0.01695, 0.8124, 0.01695, 0.8124, 0.01338, 0.812, 0.01217, 0.8128, 0.01526, 0.8135, 0.01526, 0.8135, 0.01217, 0.8128, 0.009869, 0.8117, 0.01323, 0.8128, 0.008787, 0.8137, 0.01085, 0.8156, 0.01189, 0.8152, 0.01079, 0.8151, 0.01461, 0.815, 0.01268, 0.8154, 0.01085, 0.8156, 0.01316, 0.8159, 0.01215, 0.8104, 0.01301, 0.8126, 0.01195, 0.8124, 0.01177, 0.8111, 0.01544, 0.8113, 0.01587, 0.8132, 0.01301, 0.8126, 0.01215, 0.8104, 0.01862, 0.8127, 0.01898, 0.8133, 0.01836, 0.8133, 0.01785, 0.8122, 0.01785, 0.8122, 0.01836, 0.8133, 0.01587, 0.8132, 0.01544, 0.8113, 0.01931, 0.8128, 0.01884, 0.8137, 0.01898, 0.8133, 0.01862, 0.8127, 0.01114, 0.8102, 0.01486, 0.8115, 0.01544, 0.8113, 0.01215, 0.8104, 0.0108, 0.8128, 0.01064, 0.8112, 0.01177, 0.8111, 0.01195, 0.8124, 0.01884, 0.8137, 0.01818, 0.8145, 0.01836, 0.8133, 0.01898, 0.8133, 0.01198, 0.8135, 0.0108, 0.8128, 0.01195, 0.8124, 0.01301, 0.8126, 0.01818, 0.8145, 0.01531, 0.8144, 0.01587, 0.8132, 0.01836, 0.8133, 0.0108, 0.8142, 0.01079, 0.8151, 0.01189, 0.8152, 0.01291, 0.8144, 0.01316, 0.8159, 0.01085, 0.8156, 0.01025, 0.8145, 0.008599, 0.812, 0.009869, 0.8117, 0.01217, 0.8128, 0.01604, 0.8039, 0.01623, 0.8034, 0.01693, 0.8029, 0.01732, 0.8037, 0.01314, 0.807, 0.01303, 0.8075, 0.0118, 0.8099, 0.01189, 0.8083, 0.01604, 0.8039, 0.01303, 0.8075, 0.01314, 0.807, 0.01623, 0.8034, 0.02374, 0.8072, 0.02236, 0.8099, 0.021, 0.8104, 0.02125, 0.8088, 0.0222, 0.8063, 0.02137, 0.8054, 0.02023, 0.8053, 0.02005, 0.8045, 0.02066, 0.804, 0.02013, 0.8094, 0.02125, 0.8088, 0.021, 0.8104, 0.01971, 0.8119, 0.02013, 0.8094, 0.02023, 0.8053, 0.02137, 0.8054, 0.02125, 0.8088, 0.0222, 0.8063, 0.02125, 0.8088, 0.02137, 0.8054, 0.01189, 0.8083, 0.0118, 0.8099, 0.008118, 0.8089, 0.009069, 0.8074, 0.01098, 0.8095, 0.01037, 0.8092, 0.01094, 0.8092, 0.01128, 0.8094, 0.01642, 0.8084, 0.0152, 0.8091, 0.01227, 0.8084, 0.01142, 0.8076, 0.01174, 0.8072, 0.01142, 0.8076, 0.01227, 0.8084, 0.01205, 0.8088, 0.01155, 0.8083, 0.01037, 0.8092, 0.01142, 0.8076, 0.01155, 0.8083, 0.01094, 0.8092, 0.01227, 0.8084, 0.01098, 0.8095, 0.01128, 0.8094, 0.01205, 0.8088])
me_cube.materials.append(mat_material)
me_cube.use_remesh_preserve_volume = False
me_cube.use_remesh_preserve_attributes = False
me_cube.use_mirror_vertex_groups = False
me_cube.update()

# ---- objects
ob_cube_003 = bpy.data.objects.new('Cube.003', me_cube_002)
ob_cube = bpy.data.objects.new('Cube', me_cube)

# ---- transforms, parenting, visibility, modifiers, constraints
ob_cube_003.location = (1.804, -0.5406, 0.5811)
ob_cube_003.scale = (0.2808, 1.0, 0.09511)
ob_cube_003.lineart.crease_threshold = 0.0
ob_cube.location = (0.0, 0.0, 0.0)
ob_cube.lock_rotations_4d = False
ob_cube.empty_display_type = 'ARROWS'
ob_cube.lineart.crease_threshold = 0.0

# ---- collection membership
col_collection_1.objects.link(ob_cube_003)
col_collection_1.objects.link(ob_cube)

# ---- scene / render settings (as saved in the file)
scene.frame_start = 1; scene.frame_end = 250; scene.frame_set(1)
scene.render.engine = 'BLENDER_EEVEE_NEXT'
scene.render.resolution_percentage = 50
scene.render.dither_intensity = 0.0
scene.cycles.use_denoising = False
scene.cycles.samples = 128
scene.cycles.sampling_pattern = 'TABULATED_SOBOL'
scene.cycles.use_adaptive_sampling = False
scene.cycles.use_light_tree = False
scene.cycles.blur_glossy = 0.0
scene.cycles.sample_clamp_indirect = 0.0
scene.view_settings.view_transform = 'Standard'
bpy.context.view_layer.update()

# ---- added for rendering (the .blend has no active camera and no usable light): camera, sun
cam_auto = bpy.data.cameras.new('AutoCamera')
cam_auto.lens = 50.0
cam_auto.sensor_width = 36.0
cam_auto.clip_end = 1000.0
ob_auto_camera = bpy.data.objects.new('AutoCamera', cam_auto)
scene.collection.objects.link(ob_auto_camera)
ob_auto_camera.location = (16.1897, -20.5066, 15.3319)
ob_auto_camera.rotation_euler = (1.09748, -7.21219e-08, 0.694738)
scene.camera = ob_auto_camera
light_auto_sun = bpy.data.lights.new('AutoSun', 'SUN')
light_auto_sun.energy = 3.0
light_auto_sun.angle = 0.0523599
ob_auto_sun = bpy.data.objects.new('AutoSun', light_auto_sun)
scene.collection.objects.link(ob_auto_sun)
ob_auto_sun.rotation_euler = (0.872665, 0.174533, 0.523599)
bpy.context.view_layer.update()
